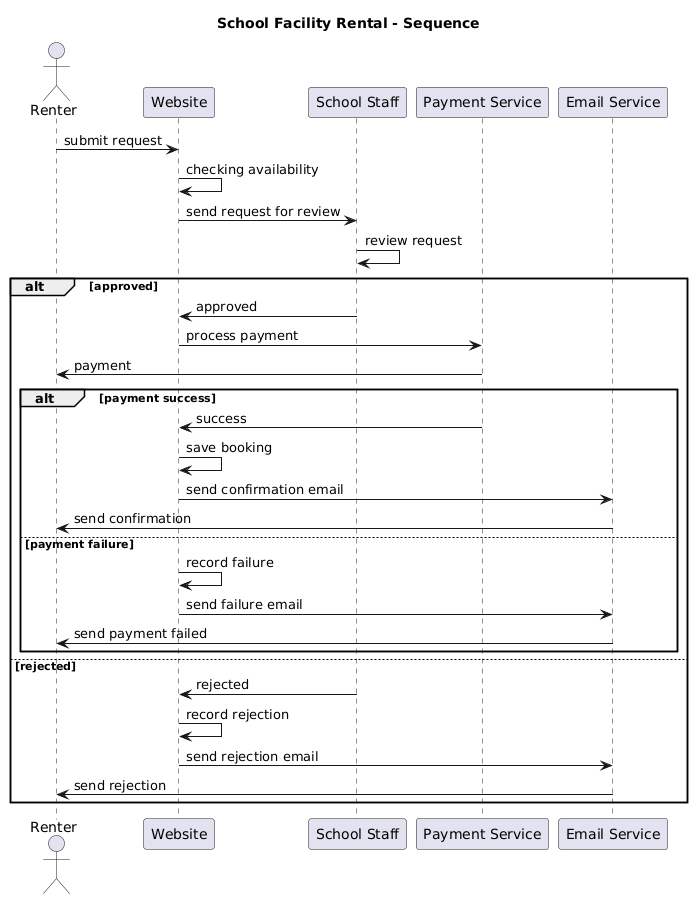

The diagram above was rendered by PlantUML. Its source (embedded in the PNG):
@startuml
title School Facility Rental - Sequence

actor Renter
participant Website
participant "School Staff" as Staff
participant "Payment Service" as Pay
participant "Email Service" as Email

Renter -> Website: submit request
Website -> Website: checking availability
Website -> Staff: send request for review
Staff -> Staff: review request

alt approved
Staff -> Website: approved
Website -> Pay: process payment
Pay -> Renter: payment

alt payment success
Pay -> Website: success
Website -> Website: save booking
Website -> Email: send confirmation email
Email -> Renter: send confirmation

else payment failure
Website -> Website: record failure
Website -> Email: send failure email
Email -> Renter: send payment failed
end

else rejected
Staff -> Website: rejected
Website -> Website: record rejection
Website -> Email: send rejection email
Email -> Renter: send rejection
end
@endum